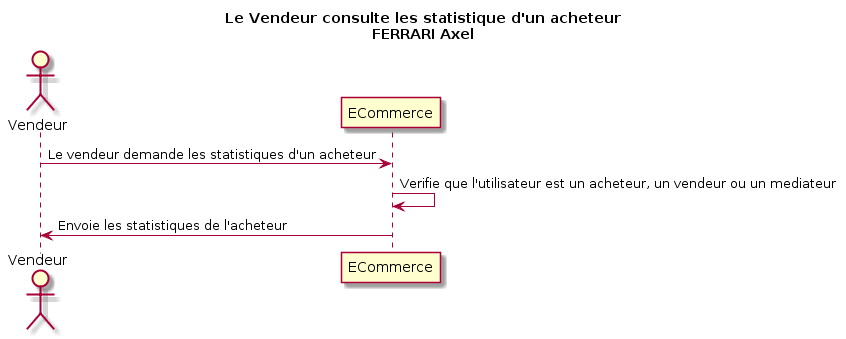

The diagram above was rendered by PlantUML. Its source (embedded in the PNG):
@startuml
title Le Vendeur consulte les statistique d'un acheteur\nFERRARI Axel 

actor Vendeur as v
participant ECommerce as e

v -> e: Le vendeur demande les statistiques d'un acheteur
e -> e: Verifie que l'utilisateur est un acheteur, un vendeur ou un mediateur
v <- e: Envoie les statistiques de l'acheteur
@enduml